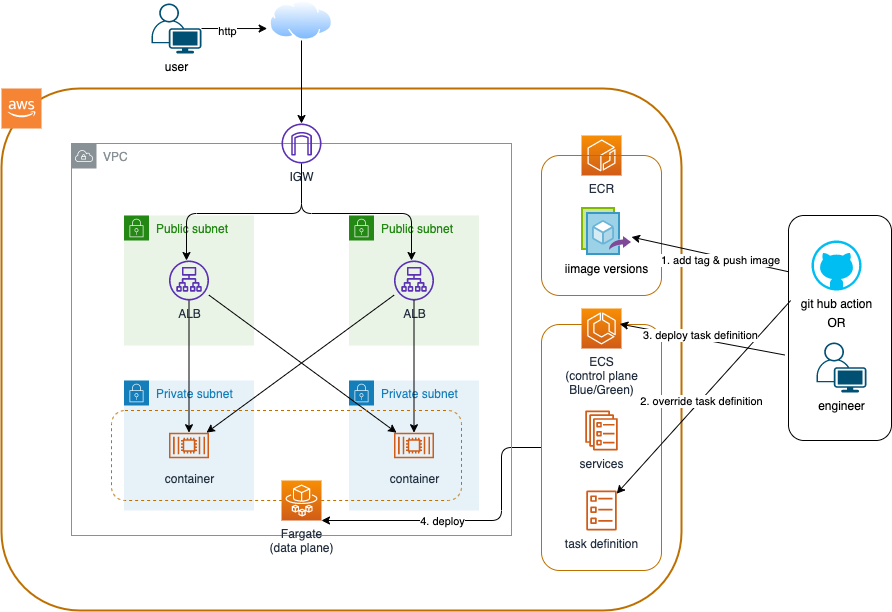

The diagram above was exported from draw.io. Its source (the exported page's mxGraphModel, read from the mxfile embedded in the PNG):
<mxGraphModel dx="284" dy="541" grid="1" gridSize="10" guides="1" tooltips="1" connect="1" arrows="1" fold="1" page="1" pageScale="1" pageWidth="827" pageHeight="1169" background="#ffffff" math="0" shadow="0">
  <root>
    <mxCell id="0" />
    <mxCell id="1" parent="0" />
    <mxCell id="36" value="" style="whiteSpace=wrap;html=1;fontColor=#000000;strokeColor=#BD7000;strokeWidth=2;rounded=1;fillColor=none;" vertex="1" parent="1">
      <mxGeometry x="40" y="98" width="680" height="522" as="geometry" />
    </mxCell>
    <mxCell id="63" style="edgeStyle=orthogonalEdgeStyle;orthogonalLoop=1;jettySize=auto;html=1;labelBackgroundColor=#000000;fontColor=#000000;strokeColor=#000000;exitX=0;exitY=0.5;exitDx=0;exitDy=0;" edge="1" parent="1" source="37" target="58">
      <mxGeometry relative="1" as="geometry">
        <mxPoint x="360" y="520" as="targetPoint" />
        <Array as="points">
          <mxPoint x="540" y="457" />
          <mxPoint x="540" y="530" />
        </Array>
      </mxGeometry>
    </mxCell>
    <mxCell id="64" value="&lt;span style=&quot;background-color: rgb(255 , 255 , 255)&quot;&gt;4. deploy&lt;/span&gt;" style="edgeLabel;html=1;align=center;verticalAlign=middle;resizable=0;points=[];fontColor=#000000;" vertex="1" connectable="0" parent="63">
      <mxGeometry x="-0.8786" y="-1" relative="1" as="geometry">
        <mxPoint x="-82" y="74" as="offset" />
      </mxGeometry>
    </mxCell>
    <mxCell id="37" value="" style="whiteSpace=wrap;html=1;rounded=1;strokeWidth=1;strokeColor=#BD7000;fontColor=#000000;fillColor=none;" vertex="1" parent="1">
      <mxGeometry x="580" y="334" width="120" height="246" as="geometry" />
    </mxCell>
    <mxCell id="9" value="VPC" style="outlineConnect=0;gradientColor=none;html=1;whiteSpace=wrap;fontSize=12;fontStyle=0;shape=mxgraph.aws4.group;grIcon=mxgraph.aws4.group_vpc;strokeColor=#879196;fillColor=none;verticalAlign=top;align=left;spacingLeft=30;fontColor=#879196;dashed=0;" vertex="1" parent="1">
      <mxGeometry x="110" y="153" width="440" height="392" as="geometry" />
    </mxCell>
    <mxCell id="4" value="Public subnet" style="points=[[0,0],[0.25,0],[0.5,0],[0.75,0],[1,0],[1,0.25],[1,0.5],[1,0.75],[1,1],[0.75,1],[0.5,1],[0.25,1],[0,1],[0,0.75],[0,0.5],[0,0.25]];outlineConnect=0;gradientColor=none;html=1;whiteSpace=wrap;fontSize=12;fontStyle=0;shape=mxgraph.aws4.group;grIcon=mxgraph.aws4.group_security_group;grStroke=0;strokeColor=#248814;fillColor=#E9F3E6;verticalAlign=top;align=left;spacingLeft=30;fontColor=#248814;dashed=0;" vertex="1" parent="1">
      <mxGeometry x="162.5" y="225" width="130" height="130" as="geometry" />
    </mxCell>
    <mxCell id="5" value="Public subnet" style="points=[[0,0],[0.25,0],[0.5,0],[0.75,0],[1,0],[1,0.25],[1,0.5],[1,0.75],[1,1],[0.75,1],[0.5,1],[0.25,1],[0,1],[0,0.75],[0,0.5],[0,0.25]];outlineConnect=0;gradientColor=none;html=1;whiteSpace=wrap;fontSize=12;fontStyle=0;shape=mxgraph.aws4.group;grIcon=mxgraph.aws4.group_security_group;grStroke=0;strokeColor=#248814;fillColor=#E9F3E6;verticalAlign=top;align=left;spacingLeft=30;fontColor=#248814;dashed=0;" vertex="1" parent="1">
      <mxGeometry x="387.5" y="225" width="130" height="130" as="geometry" />
    </mxCell>
    <mxCell id="6" value="Private subnet" style="points=[[0,0],[0.25,0],[0.5,0],[0.75,0],[1,0],[1,0.25],[1,0.5],[1,0.75],[1,1],[0.75,1],[0.5,1],[0.25,1],[0,1],[0,0.75],[0,0.5],[0,0.25]];outlineConnect=0;gradientColor=none;html=1;whiteSpace=wrap;fontSize=12;fontStyle=0;shape=mxgraph.aws4.group;grIcon=mxgraph.aws4.group_security_group;grStroke=0;strokeColor=#147EBA;fillColor=#E6F2F8;verticalAlign=top;align=left;spacingLeft=30;fontColor=#147EBA;dashed=0;" vertex="1" parent="1">
      <mxGeometry x="162.5" y="390" width="130" height="130" as="geometry" />
    </mxCell>
    <mxCell id="8" value="ECR" style="points=[[0,0,0],[0.25,0,0],[0.5,0,0],[0.75,0,0],[1,0,0],[0,1,0],[0.25,1,0],[0.5,1,0],[0.75,1,0],[1,1,0],[0,0.25,0],[0,0.5,0],[0,0.75,0],[1,0.25,0],[1,0.5,0],[1,0.75,0]];outlineConnect=0;fontColor=#232F3E;gradientColor=#F78E04;gradientDirection=north;fillColor=#D05C17;strokeColor=#ffffff;dashed=0;verticalLabelPosition=bottom;verticalAlign=top;align=center;html=1;fontSize=12;fontStyle=0;aspect=fixed;shape=mxgraph.aws4.resourceIcon;resIcon=mxgraph.aws4.ecr;" vertex="1" parent="1">
      <mxGeometry x="620" y="145" width="40" height="40" as="geometry" />
    </mxCell>
    <mxCell id="34" style="orthogonalLoop=1;jettySize=auto;html=1;labelBackgroundColor=#000000;fontColor=#000000;strokeColor=#000000;" edge="1" parent="1" source="11" target="15">
      <mxGeometry relative="1" as="geometry" />
    </mxCell>
    <mxCell id="11" value="ALB" style="outlineConnect=0;fontColor=#232F3E;gradientColor=none;fillColor=#5A30B5;strokeColor=none;dashed=0;verticalLabelPosition=bottom;verticalAlign=top;align=center;html=1;fontSize=12;fontStyle=0;aspect=fixed;pointerEvents=1;shape=mxgraph.aws4.application_load_balancer;" vertex="1" parent="1">
      <mxGeometry x="432.5" y="270" width="40" height="40" as="geometry" />
    </mxCell>
    <mxCell id="28" style="edgeStyle=orthogonalEdgeStyle;rounded=1;orthogonalLoop=1;jettySize=auto;html=1;labelBackgroundColor=#000000;fontColor=#000000;strokeColor=#000000;" edge="1" parent="1" source="13" target="19">
      <mxGeometry relative="1" as="geometry">
        <Array as="points">
          <mxPoint x="340" y="223" />
          <mxPoint x="225" y="223" />
        </Array>
      </mxGeometry>
    </mxCell>
    <mxCell id="29" style="edgeStyle=orthogonalEdgeStyle;rounded=1;orthogonalLoop=1;jettySize=auto;html=1;labelBackgroundColor=#000000;fontColor=#000000;strokeColor=#000000;" edge="1" parent="1" source="13" target="11">
      <mxGeometry relative="1" as="geometry">
        <Array as="points">
          <mxPoint x="340" y="223" />
          <mxPoint x="450" y="223" />
        </Array>
      </mxGeometry>
    </mxCell>
    <mxCell id="13" value="IGW" style="outlineConnect=0;fontColor=#232F3E;gradientColor=none;fillColor=#5A30B5;strokeColor=none;dashed=0;verticalLabelPosition=bottom;verticalAlign=top;align=center;html=1;fontSize=12;fontStyle=0;aspect=fixed;pointerEvents=1;shape=mxgraph.aws4.internet_gateway;" vertex="1" parent="1">
      <mxGeometry x="320" y="133" width="40" height="40" as="geometry" />
    </mxCell>
    <mxCell id="15" value="container" style="outlineConnect=0;fontColor=#232F3E;gradientColor=none;fillColor=#D05C17;strokeColor=none;dashed=0;verticalLabelPosition=bottom;verticalAlign=top;align=center;html=1;fontSize=12;fontStyle=0;aspect=fixed;pointerEvents=1;shape=mxgraph.aws4.container_2;" vertex="1" parent="1">
      <mxGeometry x="207.5" y="435" width="40" height="40" as="geometry" />
    </mxCell>
    <mxCell id="17" value="Private subnet" style="points=[[0,0],[0.25,0],[0.5,0],[0.75,0],[1,0],[1,0.25],[1,0.5],[1,0.75],[1,1],[0.75,1],[0.5,1],[0.25,1],[0,1],[0,0.75],[0,0.5],[0,0.25]];outlineConnect=0;gradientColor=none;html=1;whiteSpace=wrap;fontSize=12;fontStyle=0;shape=mxgraph.aws4.group;grIcon=mxgraph.aws4.group_security_group;grStroke=0;strokeColor=#147EBA;fillColor=#E6F2F8;verticalAlign=top;align=left;spacingLeft=30;fontColor=#147EBA;dashed=0;" vertex="1" parent="1">
      <mxGeometry x="387.5" y="390" width="130" height="130" as="geometry" />
    </mxCell>
    <mxCell id="18" value="container" style="outlineConnect=0;fontColor=#232F3E;gradientColor=none;fillColor=#D05C17;strokeColor=none;dashed=0;verticalLabelPosition=bottom;verticalAlign=top;align=center;html=1;fontSize=12;fontStyle=0;aspect=fixed;pointerEvents=1;shape=mxgraph.aws4.container_2;" vertex="1" parent="1">
      <mxGeometry x="432.5" y="435" width="40" height="40" as="geometry" />
    </mxCell>
    <mxCell id="30" style="edgeStyle=orthogonalEdgeStyle;rounded=0;orthogonalLoop=1;jettySize=auto;html=1;labelBackgroundColor=#000000;fontColor=#000000;strokeColor=#000000;" edge="1" parent="1" source="19" target="15">
      <mxGeometry relative="1" as="geometry" />
    </mxCell>
    <mxCell id="31" style="orthogonalLoop=1;jettySize=auto;html=1;labelBackgroundColor=#000000;fontColor=#000000;strokeColor=#000000;" edge="1" parent="1" source="19" target="18">
      <mxGeometry relative="1" as="geometry" />
    </mxCell>
    <mxCell id="19" value="ALB" style="outlineConnect=0;fontColor=#232F3E;gradientColor=none;fillColor=#5A30B5;strokeColor=none;dashed=0;verticalLabelPosition=bottom;verticalAlign=top;align=center;html=1;fontSize=12;fontStyle=0;aspect=fixed;pointerEvents=1;shape=mxgraph.aws4.application_load_balancer;" vertex="1" parent="1">
      <mxGeometry x="207.5" y="270" width="40" height="40" as="geometry" />
    </mxCell>
    <mxCell id="21" value="ECS&lt;br&gt;(control plane&lt;br&gt;Blue/Green)" style="points=[[0,0,0],[0.25,0,0],[0.5,0,0],[0.75,0,0],[1,0,0],[0,1,0],[0.25,1,0],[0.5,1,0],[0.75,1,0],[1,1,0],[0,0.25,0],[0,0.5,0],[0,0.75,0],[1,0.25,0],[1,0.5,0],[1,0.75,0]];outlineConnect=0;fontColor=#232F3E;gradientColor=#F78E04;gradientDirection=north;fillColor=#D05C17;strokeColor=#ffffff;dashed=0;verticalLabelPosition=bottom;verticalAlign=top;align=center;html=1;fontSize=12;fontStyle=0;aspect=fixed;shape=mxgraph.aws4.resourceIcon;resIcon=mxgraph.aws4.ecs;" vertex="1" parent="1">
      <mxGeometry x="620" y="318" width="40" height="40" as="geometry" />
    </mxCell>
    <mxCell id="27" style="edgeStyle=orthogonalEdgeStyle;rounded=1;orthogonalLoop=1;jettySize=auto;html=1;labelBackgroundColor=#000000;fontColor=#000000;strokeColor=#000000;exitX=0.5;exitY=1;exitDx=0;exitDy=0;" edge="1" parent="1" source="22" target="13">
      <mxGeometry relative="1" as="geometry">
        <mxPoint x="340.0049999999999" y="59" as="sourcePoint" />
      </mxGeometry>
    </mxCell>
    <mxCell id="22" value="" style="aspect=fixed;perimeter=ellipsePerimeter;html=1;align=center;shadow=0;dashed=0;spacingTop=3;image;image=img/lib/active_directory/internet_cloud.svg;" vertex="1" parent="1">
      <mxGeometry x="308.26" y="10" width="63.49" height="40" as="geometry" />
    </mxCell>
    <mxCell id="32" style="edgeStyle=orthogonalEdgeStyle;rounded=1;orthogonalLoop=1;jettySize=auto;html=1;labelBackgroundColor=#000000;fontColor=#000000;strokeColor=#000000;" edge="1" parent="1" source="11" target="18">
      <mxGeometry relative="1" as="geometry" />
    </mxCell>
    <mxCell id="2" value="" style="outlineConnect=0;dashed=0;verticalLabelPosition=bottom;verticalAlign=top;align=center;html=1;shape=mxgraph.aws3.cloud_2;fillColor=#F58534;gradientColor=none;" vertex="1" parent="1">
      <mxGeometry x="40" y="98" width="40" height="40" as="geometry" />
    </mxCell>
    <mxCell id="38" value="services" style="outlineConnect=0;fontColor=#232F3E;gradientColor=none;fillColor=#D05C17;strokeColor=none;dashed=0;verticalLabelPosition=bottom;verticalAlign=top;align=center;html=1;fontSize=12;fontStyle=0;aspect=fixed;pointerEvents=1;shape=mxgraph.aws4.ecs_service;rounded=1;" vertex="1" parent="1">
      <mxGeometry x="623.59" y="420" width="32.82" height="40" as="geometry" />
    </mxCell>
    <mxCell id="39" value="task definition" style="outlineConnect=0;fontColor=#232F3E;gradientColor=none;fillColor=#D05C17;strokeColor=none;dashed=0;verticalLabelPosition=bottom;verticalAlign=top;align=center;html=1;fontSize=12;fontStyle=0;aspect=fixed;pointerEvents=1;shape=mxgraph.aws4.ecs_task;rounded=1;" vertex="1" parent="1">
      <mxGeometry x="624.87" y="500" width="30.26" height="40" as="geometry" />
    </mxCell>
    <mxCell id="40" value="" style="whiteSpace=wrap;html=1;rounded=1;strokeWidth=1;strokeColor=#BD7000;fontColor=#000000;fillColor=none;" vertex="1" parent="1">
      <mxGeometry x="580" y="165" width="120" height="140" as="geometry" />
    </mxCell>
    <mxCell id="42" value="&lt;span style=&quot;background-color: rgb(255 , 255 , 255)&quot;&gt;iimage versions&lt;/span&gt;" style="aspect=fixed;html=1;points=[];align=center;image;fontSize=12;image=img/lib/mscae/Image_Versions.svg;rounded=1;fontColor=#000000;strokeColor=#000000;strokeWidth=1;fillColor=none;" vertex="1" parent="1">
      <mxGeometry x="620" y="217" width="50" height="48" as="geometry" />
    </mxCell>
    <mxCell id="47" style="edgeStyle=none;orthogonalLoop=1;jettySize=auto;html=1;entryX=-0.041;entryY=0.701;entryDx=0;entryDy=0;entryPerimeter=0;labelBackgroundColor=#000000;fontColor=#000000;strokeColor=#000000;" edge="1" parent="1" source="46" target="22">
      <mxGeometry relative="1" as="geometry" />
    </mxCell>
    <mxCell id="51" value="&lt;span style=&quot;background-color: rgb(255 , 255 , 255)&quot;&gt;http&lt;/span&gt;" style="edgeLabel;html=1;align=center;verticalAlign=middle;resizable=0;points=[];fontColor=#000000;" vertex="1" connectable="0" parent="47">
      <mxGeometry x="-0.2184" y="-2" relative="1" as="geometry">
        <mxPoint as="offset" />
      </mxGeometry>
    </mxCell>
    <mxCell id="46" value="user" style="points=[[0.35,0,0],[0.98,0.51,0],[1,0.71,0],[0.67,1,0],[0,0.795,0],[0,0.65,0]];verticalLabelPosition=bottom;html=1;verticalAlign=top;aspect=fixed;align=center;pointerEvents=1;shape=mxgraph.cisco19.user;fillColor=#005073;strokeColor=none;rounded=1;fontColor=#000000;" vertex="1" parent="1">
      <mxGeometry x="190" y="13" width="50" height="50" as="geometry" />
    </mxCell>
    <mxCell id="53" value="" style="group" vertex="1" connectable="0" parent="1">
      <mxGeometry x="850" y="250" width="55" height="152" as="geometry" />
    </mxCell>
    <mxCell id="48" value="git hub action" style="verticalLabelPosition=bottom;html=1;verticalAlign=top;align=center;strokeColor=none;fillColor=#00BEF2;shape=mxgraph.azure.github_code;pointerEvents=1;rounded=1;fontColor=#000000;" vertex="1" parent="53">
      <mxGeometry width="50" height="50" as="geometry" />
    </mxCell>
    <mxCell id="49" value="OR" style="text;html=1;align=center;verticalAlign=middle;resizable=0;points=[];autosize=1;strokeColor=none;fontColor=#000000;" vertex="1" parent="53">
      <mxGeometry x="10" y="72" width="30" height="20" as="geometry" />
    </mxCell>
    <mxCell id="50" value="engineer" style="points=[[0.35,0,0],[0.98,0.51,0],[1,0.71,0],[0.67,1,0],[0,0.795,0],[0,0.65,0]];verticalLabelPosition=bottom;html=1;verticalAlign=top;aspect=fixed;align=center;pointerEvents=1;shape=mxgraph.cisco19.user;fillColor=#005073;strokeColor=none;rounded=1;fontColor=#000000;" vertex="1" parent="53">
      <mxGeometry x="5" y="102" width="50" height="50" as="geometry" />
    </mxCell>
    <mxCell id="54" style="edgeStyle=none;orthogonalLoop=1;jettySize=auto;html=1;labelBackgroundColor=#000000;fontColor=#000000;strokeColor=#000000;exitX=0;exitY=0.25;exitDx=0;exitDy=0;" edge="1" parent="1" source="62" target="42">
      <mxGeometry relative="1" as="geometry">
        <mxPoint x="830" y="320" as="sourcePoint" />
      </mxGeometry>
    </mxCell>
    <mxCell id="55" value="&lt;span style=&quot;background-color: rgb(255 , 255 , 255)&quot;&gt;1. add tag &amp;amp; push image&lt;/span&gt;" style="edgeLabel;html=1;align=center;verticalAlign=middle;resizable=0;points=[];fontColor=#000000;" vertex="1" connectable="0" parent="54">
      <mxGeometry x="0.0845" y="-1" relative="1" as="geometry">
        <mxPoint x="16" y="8" as="offset" />
      </mxGeometry>
    </mxCell>
    <mxCell id="56" style="edgeStyle=none;orthogonalLoop=1;jettySize=auto;html=1;labelBackgroundColor=#000000;fontColor=#000000;strokeColor=#000000;exitX=0.021;exitY=0.378;exitDx=0;exitDy=0;exitPerimeter=0;" edge="1" parent="1" source="62" target="39">
      <mxGeometry relative="1" as="geometry">
        <mxPoint x="830" y="360" as="sourcePoint" />
      </mxGeometry>
    </mxCell>
    <mxCell id="57" value="&lt;span style=&quot;background-color: rgb(255 , 255 , 255)&quot;&gt;2. override task definition&lt;/span&gt;" style="edgeLabel;html=1;align=center;verticalAlign=middle;resizable=0;points=[];fontColor=#000000;" vertex="1" connectable="0" parent="56">
      <mxGeometry x="-0.1185" y="-2" relative="1" as="geometry">
        <mxPoint x="-11" y="16" as="offset" />
      </mxGeometry>
    </mxCell>
    <mxCell id="59" value="" style="whiteSpace=wrap;html=1;rounded=1;strokeWidth=1;strokeColor=#BD7000;fontColor=#000000;fillColor=none;dashed=1;" vertex="1" parent="1">
      <mxGeometry x="150" y="420" width="350" height="90" as="geometry" />
    </mxCell>
    <mxCell id="58" value="Fargate&lt;br&gt;(data plane)" style="points=[[0,0,0],[0.25,0,0],[0.5,0,0],[0.75,0,0],[1,0,0],[0,1,0],[0.25,1,0],[0.5,1,0],[0.75,1,0],[1,1,0],[0,0.25,0],[0,0.5,0],[0,0.75,0],[1,0.25,0],[1,0.5,0],[1,0.75,0]];outlineConnect=0;fontColor=#232F3E;gradientColor=#F78E04;gradientDirection=north;fillColor=#D05C17;strokeColor=#ffffff;dashed=0;verticalLabelPosition=bottom;verticalAlign=top;align=center;html=1;fontSize=12;fontStyle=0;aspect=fixed;shape=mxgraph.aws4.resourceIcon;resIcon=mxgraph.aws4.fargate;rounded=1;" vertex="1" parent="1">
      <mxGeometry x="320" y="490" width="40" height="40" as="geometry" />
    </mxCell>
    <mxCell id="60" style="edgeStyle=none;orthogonalLoop=1;jettySize=auto;html=1;entryX=0.652;entryY=-0.002;entryDx=0;entryDy=0;entryPerimeter=0;labelBackgroundColor=#000000;fontColor=#000000;strokeColor=#000000;exitX=-0.036;exitY=0.62;exitDx=0;exitDy=0;exitPerimeter=0;" edge="1" parent="1" source="62" target="37">
      <mxGeometry relative="1" as="geometry">
        <mxPoint x="830" y="390" as="sourcePoint" />
      </mxGeometry>
    </mxCell>
    <mxCell id="61" value="&lt;span style=&quot;background-color: rgb(255 , 255 , 255)&quot;&gt;3. deploy task definition&lt;/span&gt;" style="edgeLabel;html=1;align=center;verticalAlign=middle;resizable=0;points=[];fontColor=#000000;" vertex="1" connectable="0" parent="60">
      <mxGeometry x="0.0378" y="-4" relative="1" as="geometry">
        <mxPoint as="offset" />
      </mxGeometry>
    </mxCell>
    <mxCell id="62" value="" style="whiteSpace=wrap;html=1;rounded=1;strokeWidth=1;fillColor=none;strokeColor=#000000;" vertex="1" parent="1">
      <mxGeometry x="827" y="225" width="103" height="225" as="geometry" />
    </mxCell>
  </root>
</mxGraphModel>